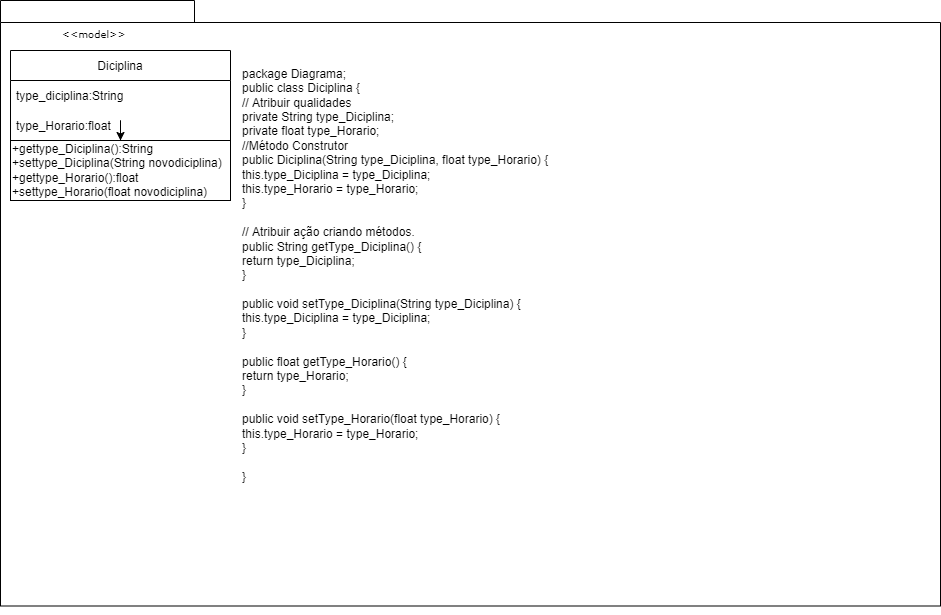

The diagram above was exported from draw.io. Its source (the exported page's mxGraphModel, read from the mxfile embedded in the PNG):
<mxGraphModel dx="1422" dy="762" grid="1" gridSize="10" guides="1" tooltips="1" connect="1" arrows="1" fold="1" page="1" pageScale="1" pageWidth="827" pageHeight="1169" background="none" math="0" shadow="0">
  <root>
    <mxCell id="0" />
    <mxCell id="1" parent="0" />
    <mxCell id="6e0c8c40b5770093-72" value="" style="shape=folder;fontStyle=1;spacingTop=10;tabWidth=194;tabHeight=22;tabPosition=left;html=1;rounded=0;shadow=0;comic=0;labelBackgroundColor=none;strokeWidth=1;fillColor=none;fontFamily=Verdana;fontSize=10;align=center;" parent="1" vertex="1">
      <mxGeometry x="340" y="90" width="940" height="605.5" as="geometry" />
    </mxCell>
    <mxCell id="6e0c8c40b5770093-73" value="&amp;lt;&amp;lt;model&amp;gt;&amp;gt;" style="text;html=1;align=left;verticalAlign=top;spacingTop=-4;fontSize=10;fontFamily=Verdana" parent="1" vertex="1">
      <mxGeometry x="400" y="114.5" width="130" height="20" as="geometry" />
    </mxCell>
    <mxCell id="FC_NpGg1DOq6AAWNf5ga-3" style="edgeStyle=orthogonalEdgeStyle;rounded=0;orthogonalLoop=1;jettySize=auto;html=1;exitX=0.5;exitY=1;exitDx=0;exitDy=0;exitPerimeter=0;" parent="1" source="6e0c8c40b5770093-72" target="6e0c8c40b5770093-72" edge="1">
      <mxGeometry relative="1" as="geometry" />
    </mxCell>
    <mxCell id="FC_NpGg1DOq6AAWNf5ga-29" value="" style="edgeStyle=orthogonalEdgeStyle;rounded=0;orthogonalLoop=1;jettySize=auto;html=1;" parent="1" source="FC_NpGg1DOq6AAWNf5ga-11" target="FC_NpGg1DOq6AAWNf5ga-28" edge="1">
      <mxGeometry relative="1" as="geometry" />
    </mxCell>
    <mxCell id="FC_NpGg1DOq6AAWNf5ga-11" value="Diciplina" style="swimlane;fontStyle=0;childLayout=stackLayout;horizontal=1;startSize=30;horizontalStack=0;resizeParent=1;resizeParentMax=0;resizeLast=0;collapsible=1;marginBottom=0;" parent="1" vertex="1">
      <mxGeometry x="350" y="140" width="220" height="90" as="geometry">
        <mxRectangle x="470" y="450" width="80" height="30" as="alternateBounds" />
      </mxGeometry>
    </mxCell>
    <mxCell id="FC_NpGg1DOq6AAWNf5ga-12" value="type_diciplina:String" style="text;strokeColor=none;fillColor=none;align=left;verticalAlign=middle;spacingLeft=4;spacingRight=4;overflow=hidden;points=[[0,0.5],[1,0.5]];portConstraint=eastwest;rotatable=0;" parent="FC_NpGg1DOq6AAWNf5ga-11" vertex="1">
      <mxGeometry y="30" width="220" height="30" as="geometry" />
    </mxCell>
    <mxCell id="FC_NpGg1DOq6AAWNf5ga-19" value="type_Horario:float" style="text;strokeColor=none;fillColor=none;align=left;verticalAlign=middle;spacingLeft=4;spacingRight=4;overflow=hidden;points=[[0,0.5],[1,0.5]];portConstraint=eastwest;rotatable=0;" parent="FC_NpGg1DOq6AAWNf5ga-11" vertex="1">
      <mxGeometry y="60" width="220" height="30" as="geometry" />
    </mxCell>
    <mxCell id="FC_NpGg1DOq6AAWNf5ga-27" value="" style="edgeStyle=orthogonalEdgeStyle;rounded=0;orthogonalLoop=1;jettySize=auto;html=1;" parent="1" edge="1">
      <mxGeometry relative="1" as="geometry">
        <mxPoint x="1075" y="320" as="sourcePoint" />
        <mxPoint x="1075" y="320" as="targetPoint" />
      </mxGeometry>
    </mxCell>
    <mxCell id="FC_NpGg1DOq6AAWNf5ga-28" value="&lt;span&gt;+gettype_Diciplina():String&lt;/span&gt;&lt;br&gt;&lt;span&gt;+settype_Diciplina(String novodiciplina)&lt;br&gt;&lt;/span&gt;+gettype_Horario():float&lt;br&gt;+settype_Horario(float novodiciplina)&lt;span&gt;&lt;br&gt;&lt;/span&gt;" style="whiteSpace=wrap;html=1;fontStyle=0;startSize=30;align=left;" parent="1" vertex="1">
      <mxGeometry x="350" y="230" width="220" height="60" as="geometry" />
    </mxCell>
    <mxCell id="XQqWX92HWJU1-_WB9Zet-3" value="&lt;div&gt;package Diagrama;&lt;/div&gt;&lt;div&gt;&lt;span&gt;public class Diciplina {&lt;/span&gt;&lt;br&gt;&lt;/div&gt;&lt;div&gt;&lt;span&gt;&#09;&lt;/span&gt;&lt;/div&gt;&lt;div&gt;&lt;span&gt;&#09;&lt;/span&gt;// Atribuir qualidades&lt;/div&gt;&lt;div&gt;&lt;span&gt;&#09;&lt;/span&gt;&lt;/div&gt;&lt;div&gt;&lt;span&gt;&#09;&lt;/span&gt;private String type_Diciplina;&lt;/div&gt;&lt;div&gt;&lt;span&gt;&#09;&lt;/span&gt;private float type_Horario;&lt;/div&gt;&lt;div&gt;&lt;span&gt;&#09;&lt;/span&gt;&lt;/div&gt;&lt;div&gt;&lt;span&gt;&#09;&lt;/span&gt;&lt;/div&gt;&lt;div&gt;&lt;span&gt;&#09;&lt;/span&gt;//Método Construtor&lt;/div&gt;&lt;div&gt;&lt;span&gt;&#09;&lt;/span&gt;&lt;/div&gt;&lt;div&gt;&lt;span&gt;&#09;&lt;/span&gt;public Diciplina(String type_Diciplina, float type_Horario) {&lt;/div&gt;&lt;div&gt;&lt;span&gt;&#09;&#09;&lt;/span&gt;this.type_Diciplina = type_Diciplina;&lt;/div&gt;&lt;div&gt;&lt;span&gt;&#09;&#09;&lt;/span&gt;this.type_Horario = type_Horario;&lt;/div&gt;&lt;div&gt;&lt;span&gt;&#09;&lt;/span&gt;}&lt;/div&gt;&lt;div&gt;&lt;br&gt;&lt;/div&gt;&lt;div&gt;&lt;span&gt;&#09;&lt;/span&gt;&lt;/div&gt;&lt;div&gt;&lt;span&gt;&#09;&lt;/span&gt;// Atribuir ação criando métodos.&lt;/div&gt;&lt;div&gt;&lt;span&gt;&#09;&lt;/span&gt;public String getType_Diciplina() {&lt;/div&gt;&lt;div&gt;&lt;span&gt;&#09;&#09;&lt;/span&gt;return type_Diciplina;&lt;/div&gt;&lt;div&gt;&lt;span&gt;&#09;&lt;/span&gt;}&lt;/div&gt;&lt;div&gt;&lt;br&gt;&lt;/div&gt;&lt;div&gt;&lt;span&gt;&#09;&lt;/span&gt;public void setType_Diciplina(String type_Diciplina) {&lt;/div&gt;&lt;div&gt;&lt;span&gt;&#09;&#09;&lt;/span&gt;this.type_Diciplina = type_Diciplina;&lt;/div&gt;&lt;div&gt;&lt;span&gt;&#09;&lt;/span&gt;}&lt;/div&gt;&lt;div&gt;&lt;br&gt;&lt;/div&gt;&lt;div&gt;&lt;span&gt;&#09;&lt;/span&gt;public float getType_Horario() {&lt;/div&gt;&lt;div&gt;&lt;span&gt;&#09;&#09;&lt;/span&gt;return type_Horario;&lt;/div&gt;&lt;div&gt;&lt;span&gt;&#09;&lt;/span&gt;}&lt;/div&gt;&lt;div&gt;&lt;br&gt;&lt;/div&gt;&lt;div&gt;&lt;span&gt;&#09;&lt;/span&gt;public void setType_Horario(float type_Horario) {&lt;/div&gt;&lt;div&gt;&lt;span&gt;&#09;&#09;&lt;/span&gt;this.type_Horario = type_Horario;&lt;/div&gt;&lt;div&gt;&lt;span&gt;&#09;&lt;/span&gt;}&lt;/div&gt;&lt;div&gt;&lt;br&gt;&lt;/div&gt;&lt;div&gt;}&lt;/div&gt;" style="text;html=1;strokeColor=none;fillColor=none;align=left;verticalAlign=middle;whiteSpace=wrap;rounded=0;" vertex="1" parent="1">
      <mxGeometry x="580" y="120" width="350" height="490" as="geometry" />
    </mxCell>
  </root>
</mxGraphModel>